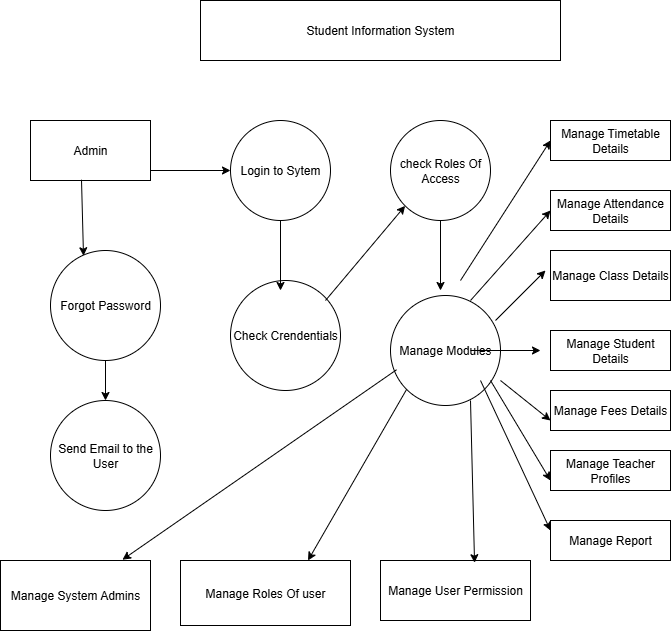

The diagram above was exported from draw.io. Its source (the exported page's mxGraphModel, read from the mxfile embedded in the PNG):
<mxGraphModel dx="1389" dy="703" grid="1" gridSize="10" guides="1" tooltips="1" connect="1" arrows="1" fold="1" page="1" pageScale="1" pageWidth="850" pageHeight="1100" math="0" shadow="0">
  <root>
    <mxCell id="0" />
    <mxCell id="1" parent="0" />
    <mxCell id="ll8aeXIvuIwetTLyyaDl-1" value="Student Information System" style="rounded=0;whiteSpace=wrap;html=1;" vertex="1" parent="1">
      <mxGeometry x="250" y="70" width="360" height="60" as="geometry" />
    </mxCell>
    <mxCell id="ll8aeXIvuIwetTLyyaDl-3" value="Admin" style="rounded=0;whiteSpace=wrap;html=1;" vertex="1" parent="1">
      <mxGeometry x="80" y="190" width="120" height="60" as="geometry" />
    </mxCell>
    <mxCell id="ll8aeXIvuIwetTLyyaDl-4" value="Forgot Password" style="ellipse;whiteSpace=wrap;html=1;aspect=fixed;" vertex="1" parent="1">
      <mxGeometry x="100" y="320" width="110" height="110" as="geometry" />
    </mxCell>
    <mxCell id="ll8aeXIvuIwetTLyyaDl-5" value="Send Email to the User" style="ellipse;whiteSpace=wrap;html=1;aspect=fixed;" vertex="1" parent="1">
      <mxGeometry x="100" y="470" width="110" height="110" as="geometry" />
    </mxCell>
    <mxCell id="ll8aeXIvuIwetTLyyaDl-6" value="Login to Sytem" style="ellipse;whiteSpace=wrap;html=1;aspect=fixed;" vertex="1" parent="1">
      <mxGeometry x="280" y="190" width="100" height="100" as="geometry" />
    </mxCell>
    <mxCell id="ll8aeXIvuIwetTLyyaDl-7" value="Check Crendentials" style="ellipse;whiteSpace=wrap;html=1;aspect=fixed;" vertex="1" parent="1">
      <mxGeometry x="280" y="350" width="110" height="110" as="geometry" />
    </mxCell>
    <mxCell id="ll8aeXIvuIwetTLyyaDl-8" value="check Roles Of Access" style="ellipse;whiteSpace=wrap;html=1;aspect=fixed;" vertex="1" parent="1">
      <mxGeometry x="440" y="190" width="100" height="100" as="geometry" />
    </mxCell>
    <mxCell id="ll8aeXIvuIwetTLyyaDl-9" value="Manage Modules" style="ellipse;whiteSpace=wrap;html=1;aspect=fixed;" vertex="1" parent="1">
      <mxGeometry x="440" y="365" width="110" height="110" as="geometry" />
    </mxCell>
    <mxCell id="ll8aeXIvuIwetTLyyaDl-10" value="Manage Timetable Details" style="rounded=0;whiteSpace=wrap;html=1;" vertex="1" parent="1">
      <mxGeometry x="600" y="190" width="120" height="40" as="geometry" />
    </mxCell>
    <mxCell id="ll8aeXIvuIwetTLyyaDl-12" value="Manage Attendance Details" style="rounded=0;whiteSpace=wrap;html=1;" vertex="1" parent="1">
      <mxGeometry x="600" y="260" width="120" height="40" as="geometry" />
    </mxCell>
    <mxCell id="ll8aeXIvuIwetTLyyaDl-13" value="Manage Class Details" style="rounded=0;whiteSpace=wrap;html=1;" vertex="1" parent="1">
      <mxGeometry x="600" y="320" width="120" height="50" as="geometry" />
    </mxCell>
    <mxCell id="ll8aeXIvuIwetTLyyaDl-14" value="Manage Student Details" style="rounded=0;whiteSpace=wrap;html=1;" vertex="1" parent="1">
      <mxGeometry x="600" y="400" width="120" height="40" as="geometry" />
    </mxCell>
    <mxCell id="ll8aeXIvuIwetTLyyaDl-15" value="Manage Fees Details" style="rounded=0;whiteSpace=wrap;html=1;" vertex="1" parent="1">
      <mxGeometry x="600" y="460" width="120" height="40" as="geometry" />
    </mxCell>
    <mxCell id="ll8aeXIvuIwetTLyyaDl-16" value="Manage Teacher Profiles" style="rounded=0;whiteSpace=wrap;html=1;" vertex="1" parent="1">
      <mxGeometry x="600" y="520" width="120" height="40" as="geometry" />
    </mxCell>
    <mxCell id="ll8aeXIvuIwetTLyyaDl-17" value="Manage Report" style="rounded=0;whiteSpace=wrap;html=1;" vertex="1" parent="1">
      <mxGeometry x="600" y="590" width="120" height="40" as="geometry" />
    </mxCell>
    <mxCell id="ll8aeXIvuIwetTLyyaDl-18" value="Manage System Admins" style="rounded=0;whiteSpace=wrap;html=1;" vertex="1" parent="1">
      <mxGeometry x="50" y="630" width="150" height="70" as="geometry" />
    </mxCell>
    <mxCell id="ll8aeXIvuIwetTLyyaDl-19" value="Manage Roles Of user" style="rounded=0;whiteSpace=wrap;html=1;" vertex="1" parent="1">
      <mxGeometry x="230" y="630" width="170" height="65" as="geometry" />
    </mxCell>
    <mxCell id="ll8aeXIvuIwetTLyyaDl-20" value="Manage User Permission" style="rounded=0;whiteSpace=wrap;html=1;" vertex="1" parent="1">
      <mxGeometry x="430" y="630" width="150" height="60" as="geometry" />
    </mxCell>
    <mxCell id="ll8aeXIvuIwetTLyyaDl-23" value="" style="endArrow=classic;html=1;rounded=0;entryX=0;entryY=0.5;entryDx=0;entryDy=0;" edge="1" parent="1" target="ll8aeXIvuIwetTLyyaDl-6">
      <mxGeometry width="50" height="50" relative="1" as="geometry">
        <mxPoint x="200" y="240" as="sourcePoint" />
        <mxPoint x="250" y="190" as="targetPoint" />
      </mxGeometry>
    </mxCell>
    <mxCell id="ll8aeXIvuIwetTLyyaDl-24" value="" style="endArrow=classic;html=1;rounded=0;exitX=0.5;exitY=1;exitDx=0;exitDy=0;" edge="1" parent="1" source="ll8aeXIvuIwetTLyyaDl-6">
      <mxGeometry width="50" height="50" relative="1" as="geometry">
        <mxPoint x="310" y="350" as="sourcePoint" />
        <mxPoint x="330" y="360" as="targetPoint" />
      </mxGeometry>
    </mxCell>
    <mxCell id="ll8aeXIvuIwetTLyyaDl-25" value="" style="endArrow=classic;html=1;rounded=0;entryX=0;entryY=1;entryDx=0;entryDy=0;" edge="1" parent="1" target="ll8aeXIvuIwetTLyyaDl-8">
      <mxGeometry width="50" height="50" relative="1" as="geometry">
        <mxPoint x="375" y="370" as="sourcePoint" />
        <mxPoint x="425" y="320" as="targetPoint" />
      </mxGeometry>
    </mxCell>
    <mxCell id="ll8aeXIvuIwetTLyyaDl-26" value="" style="endArrow=classic;html=1;rounded=0;exitX=0.5;exitY=1;exitDx=0;exitDy=0;" edge="1" parent="1" source="ll8aeXIvuIwetTLyyaDl-8">
      <mxGeometry width="50" height="50" relative="1" as="geometry">
        <mxPoint x="450" y="350" as="sourcePoint" />
        <mxPoint x="490" y="360" as="targetPoint" />
      </mxGeometry>
    </mxCell>
    <mxCell id="ll8aeXIvuIwetTLyyaDl-27" value="" style="endArrow=classic;html=1;rounded=0;exitX=0.425;exitY=0.987;exitDx=0;exitDy=0;exitPerimeter=0;entryX=0.3;entryY=0.048;entryDx=0;entryDy=0;entryPerimeter=0;" edge="1" parent="1" source="ll8aeXIvuIwetTLyyaDl-3" target="ll8aeXIvuIwetTLyyaDl-4">
      <mxGeometry width="50" height="50" relative="1" as="geometry">
        <mxPoint x="130" y="310" as="sourcePoint" />
        <mxPoint x="180" y="260" as="targetPoint" />
      </mxGeometry>
    </mxCell>
    <mxCell id="ll8aeXIvuIwetTLyyaDl-28" value="" style="endArrow=classic;html=1;rounded=0;exitX=0.5;exitY=1;exitDx=0;exitDy=0;entryX=0.5;entryY=0;entryDx=0;entryDy=0;" edge="1" parent="1" source="ll8aeXIvuIwetTLyyaDl-4" target="ll8aeXIvuIwetTLyyaDl-5">
      <mxGeometry width="50" height="50" relative="1" as="geometry">
        <mxPoint x="200" y="440" as="sourcePoint" />
        <mxPoint x="250" y="390" as="targetPoint" />
      </mxGeometry>
    </mxCell>
    <mxCell id="ll8aeXIvuIwetTLyyaDl-29" value="" style="endArrow=classic;html=1;rounded=0;entryX=0;entryY=0.5;entryDx=0;entryDy=0;" edge="1" parent="1" target="ll8aeXIvuIwetTLyyaDl-10">
      <mxGeometry width="50" height="50" relative="1" as="geometry">
        <mxPoint x="510" y="350" as="sourcePoint" />
        <mxPoint x="560" y="300" as="targetPoint" />
      </mxGeometry>
    </mxCell>
    <mxCell id="ll8aeXIvuIwetTLyyaDl-30" value="" style="endArrow=classic;html=1;rounded=0;entryX=0;entryY=0.5;entryDx=0;entryDy=0;" edge="1" parent="1" target="ll8aeXIvuIwetTLyyaDl-12">
      <mxGeometry width="50" height="50" relative="1" as="geometry">
        <mxPoint x="520" y="370" as="sourcePoint" />
        <mxPoint x="570" y="320" as="targetPoint" />
      </mxGeometry>
    </mxCell>
    <mxCell id="ll8aeXIvuIwetTLyyaDl-31" value="" style="endArrow=classic;html=1;rounded=0;" edge="1" parent="1">
      <mxGeometry width="50" height="50" relative="1" as="geometry">
        <mxPoint x="545" y="390" as="sourcePoint" />
        <mxPoint x="595" y="340" as="targetPoint" />
      </mxGeometry>
    </mxCell>
    <mxCell id="ll8aeXIvuIwetTLyyaDl-32" value="" style="endArrow=classic;html=1;rounded=0;" edge="1" parent="1">
      <mxGeometry width="50" height="50" relative="1" as="geometry">
        <mxPoint x="520" y="420" as="sourcePoint" />
        <mxPoint x="590" y="420" as="targetPoint" />
      </mxGeometry>
    </mxCell>
    <mxCell id="ll8aeXIvuIwetTLyyaDl-33" value="" style="endArrow=classic;html=1;rounded=0;entryX=0;entryY=0.75;entryDx=0;entryDy=0;" edge="1" parent="1" target="ll8aeXIvuIwetTLyyaDl-15">
      <mxGeometry width="50" height="50" relative="1" as="geometry">
        <mxPoint x="550" y="450" as="sourcePoint" />
        <mxPoint x="570" y="370" as="targetPoint" />
      </mxGeometry>
    </mxCell>
    <mxCell id="ll8aeXIvuIwetTLyyaDl-34" value="" style="endArrow=classic;html=1;rounded=0;entryX=0;entryY=0.75;entryDx=0;entryDy=0;" edge="1" parent="1" target="ll8aeXIvuIwetTLyyaDl-16">
      <mxGeometry width="50" height="50" relative="1" as="geometry">
        <mxPoint x="540" y="450" as="sourcePoint" />
        <mxPoint x="570" y="370" as="targetPoint" />
      </mxGeometry>
    </mxCell>
    <mxCell id="ll8aeXIvuIwetTLyyaDl-35" value="" style="endArrow=classic;html=1;rounded=0;entryX=0;entryY=0.25;entryDx=0;entryDy=0;" edge="1" parent="1" target="ll8aeXIvuIwetTLyyaDl-17">
      <mxGeometry width="50" height="50" relative="1" as="geometry">
        <mxPoint x="530" y="450" as="sourcePoint" />
        <mxPoint x="570" y="370" as="targetPoint" />
      </mxGeometry>
    </mxCell>
    <mxCell id="ll8aeXIvuIwetTLyyaDl-36" value="" style="endArrow=classic;html=1;rounded=0;entryX=0.627;entryY=0.037;entryDx=0;entryDy=0;entryPerimeter=0;" edge="1" parent="1" target="ll8aeXIvuIwetTLyyaDl-20">
      <mxGeometry width="50" height="50" relative="1" as="geometry">
        <mxPoint x="520" y="470" as="sourcePoint" />
        <mxPoint x="570" y="370" as="targetPoint" />
      </mxGeometry>
    </mxCell>
    <mxCell id="ll8aeXIvuIwetTLyyaDl-37" value="" style="endArrow=classic;html=1;rounded=0;entryX=0.75;entryY=0;entryDx=0;entryDy=0;exitX=0;exitY=1;exitDx=0;exitDy=0;" edge="1" parent="1" source="ll8aeXIvuIwetTLyyaDl-9" target="ll8aeXIvuIwetTLyyaDl-19">
      <mxGeometry width="50" height="50" relative="1" as="geometry">
        <mxPoint x="460" y="420" as="sourcePoint" />
        <mxPoint x="510" y="370" as="targetPoint" />
      </mxGeometry>
    </mxCell>
    <mxCell id="ll8aeXIvuIwetTLyyaDl-38" value="" style="endArrow=classic;html=1;rounded=0;entryX=0.813;entryY=-0.011;entryDx=0;entryDy=0;entryPerimeter=0;exitX=0.055;exitY=0.675;exitDx=0;exitDy=0;exitPerimeter=0;" edge="1" parent="1" source="ll8aeXIvuIwetTLyyaDl-9" target="ll8aeXIvuIwetTLyyaDl-18">
      <mxGeometry width="50" height="50" relative="1" as="geometry">
        <mxPoint x="300" y="460" as="sourcePoint" />
        <mxPoint x="350" y="410" as="targetPoint" />
      </mxGeometry>
    </mxCell>
  </root>
</mxGraphModel>